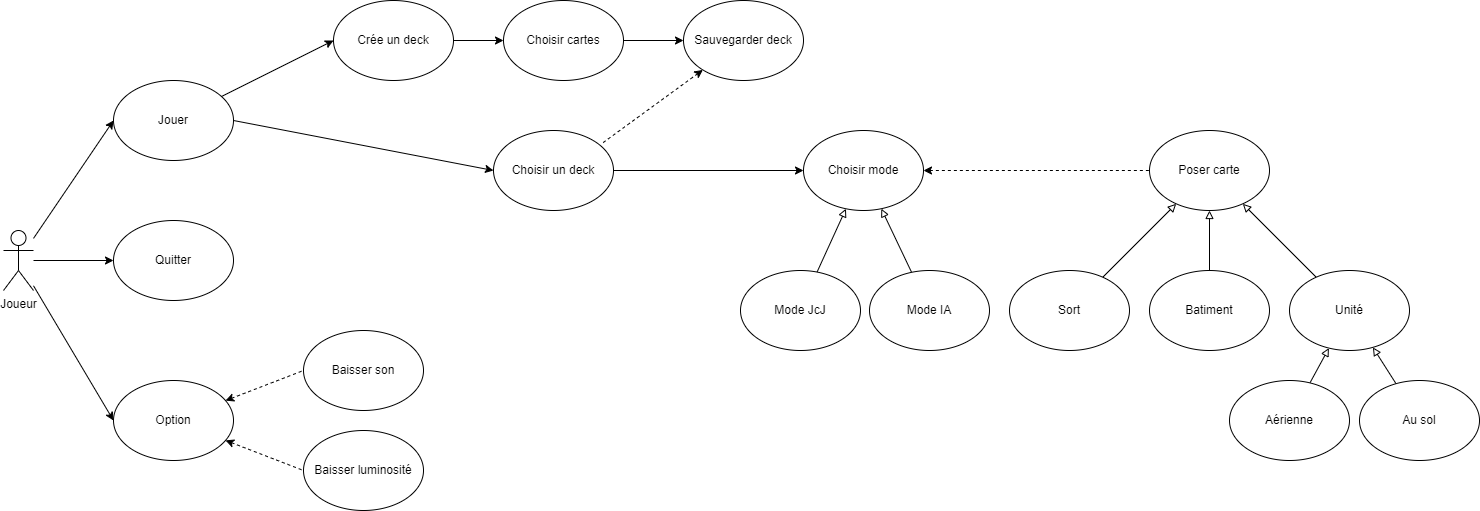

The diagram above was exported from draw.io. Its source (the exported page's mxGraphModel, read from the mxfile embedded in the PNG):
<mxGraphModel dx="1497" dy="802" grid="1" gridSize="10" guides="1" tooltips="1" connect="1" arrows="1" fold="1" page="1" pageScale="1" pageWidth="827" pageHeight="1169" math="0" shadow="0">
  <root>
    <mxCell id="0" />
    <mxCell id="1" parent="0" />
    <mxCell id="LYwPz1iO8e0jwZeAvz4W-5" style="edgeStyle=none;rounded=0;orthogonalLoop=1;jettySize=auto;html=1;entryX=0;entryY=0.5;entryDx=0;entryDy=0;" parent="1" source="4KF1udHp_gO-GbvlZbRH-1" target="4KF1udHp_gO-GbvlZbRH-3" edge="1">
      <mxGeometry relative="1" as="geometry" />
    </mxCell>
    <mxCell id="LYwPz1iO8e0jwZeAvz4W-6" style="edgeStyle=none;rounded=0;orthogonalLoop=1;jettySize=auto;html=1;entryX=0;entryY=0.5;entryDx=0;entryDy=0;" parent="1" source="4KF1udHp_gO-GbvlZbRH-1" target="4KF1udHp_gO-GbvlZbRH-2" edge="1">
      <mxGeometry relative="1" as="geometry" />
    </mxCell>
    <mxCell id="UuPb_qNHdcEZP3JZxsLL-2" style="rounded=0;orthogonalLoop=1;jettySize=auto;html=1;entryX=0;entryY=0.5;entryDx=0;entryDy=0;startArrow=none;startFill=0;endArrow=classic;endFill=1;" parent="1" source="4KF1udHp_gO-GbvlZbRH-1" target="UuPb_qNHdcEZP3JZxsLL-1" edge="1">
      <mxGeometry relative="1" as="geometry" />
    </mxCell>
    <mxCell id="4KF1udHp_gO-GbvlZbRH-1" value="Joueur" style="shape=umlActor;verticalLabelPosition=bottom;verticalAlign=top;html=1;outlineConnect=0;" parent="1" vertex="1">
      <mxGeometry x="90" y="230" width="30" height="60" as="geometry" />
    </mxCell>
    <mxCell id="R5r8yBB4OPdEFoILZgrU-7" style="rounded=0;orthogonalLoop=1;jettySize=auto;html=1;entryX=0;entryY=0.5;entryDx=0;entryDy=0;" edge="1" parent="1" source="4KF1udHp_gO-GbvlZbRH-2" target="R5r8yBB4OPdEFoILZgrU-3">
      <mxGeometry relative="1" as="geometry" />
    </mxCell>
    <mxCell id="R5r8yBB4OPdEFoILZgrU-10" style="edgeStyle=none;rounded=0;orthogonalLoop=1;jettySize=auto;html=1;exitX=1;exitY=0.5;exitDx=0;exitDy=0;entryX=0;entryY=0.5;entryDx=0;entryDy=0;" edge="1" parent="1" source="4KF1udHp_gO-GbvlZbRH-2" target="R5r8yBB4OPdEFoILZgrU-4">
      <mxGeometry relative="1" as="geometry" />
    </mxCell>
    <mxCell id="4KF1udHp_gO-GbvlZbRH-2" value="Jouer" style="ellipse;whiteSpace=wrap;html=1;" parent="1" vertex="1">
      <mxGeometry x="200" y="80" width="120" height="80" as="geometry" />
    </mxCell>
    <mxCell id="LYwPz1iO8e0jwZeAvz4W-3" style="rounded=0;orthogonalLoop=1;jettySize=auto;html=1;entryX=0;entryY=0.5;entryDx=0;entryDy=0;dashed=1;startArrow=classic;startFill=1;endArrow=none;endFill=0;" parent="1" source="4KF1udHp_gO-GbvlZbRH-3" target="LYwPz1iO8e0jwZeAvz4W-1" edge="1">
      <mxGeometry relative="1" as="geometry" />
    </mxCell>
    <mxCell id="LYwPz1iO8e0jwZeAvz4W-4" style="edgeStyle=none;rounded=0;orthogonalLoop=1;jettySize=auto;html=1;entryX=0;entryY=0.5;entryDx=0;entryDy=0;dashed=1;startArrow=classic;startFill=1;endArrow=none;endFill=0;" parent="1" source="4KF1udHp_gO-GbvlZbRH-3" target="LYwPz1iO8e0jwZeAvz4W-2" edge="1">
      <mxGeometry relative="1" as="geometry" />
    </mxCell>
    <mxCell id="4KF1udHp_gO-GbvlZbRH-3" value="Option" style="ellipse;whiteSpace=wrap;html=1;" parent="1" vertex="1">
      <mxGeometry x="200" y="380" width="120" height="80" as="geometry" />
    </mxCell>
    <mxCell id="LYwPz1iO8e0jwZeAvz4W-17" style="edgeStyle=none;rounded=0;orthogonalLoop=1;jettySize=auto;html=1;endArrow=block;endFill=0;" parent="1" source="4KF1udHp_gO-GbvlZbRH-4" target="LYwPz1iO8e0jwZeAvz4W-14" edge="1">
      <mxGeometry relative="1" as="geometry" />
    </mxCell>
    <mxCell id="4KF1udHp_gO-GbvlZbRH-4" value="Mode IA" style="ellipse;whiteSpace=wrap;html=1;" parent="1" vertex="1">
      <mxGeometry x="956" y="270" width="120" height="80" as="geometry" />
    </mxCell>
    <mxCell id="LYwPz1iO8e0jwZeAvz4W-1" value="Baisser son" style="ellipse;whiteSpace=wrap;html=1;" parent="1" vertex="1">
      <mxGeometry x="390" y="330" width="120" height="80" as="geometry" />
    </mxCell>
    <mxCell id="LYwPz1iO8e0jwZeAvz4W-2" value="Baisser luminosité" style="ellipse;whiteSpace=wrap;html=1;" parent="1" vertex="1">
      <mxGeometry x="390" y="430" width="120" height="80" as="geometry" />
    </mxCell>
    <mxCell id="LYwPz1iO8e0jwZeAvz4W-21" style="edgeStyle=none;rounded=0;orthogonalLoop=1;jettySize=auto;html=1;endArrow=block;endFill=0;" parent="1" source="LYwPz1iO8e0jwZeAvz4W-11" target="LYwPz1iO8e0jwZeAvz4W-18" edge="1">
      <mxGeometry relative="1" as="geometry" />
    </mxCell>
    <mxCell id="LYwPz1iO8e0jwZeAvz4W-11" value="Sort" style="ellipse;whiteSpace=wrap;html=1;" parent="1" vertex="1">
      <mxGeometry x="1096" y="270" width="120" height="80" as="geometry" />
    </mxCell>
    <mxCell id="LYwPz1iO8e0jwZeAvz4W-22" style="edgeStyle=none;rounded=0;orthogonalLoop=1;jettySize=auto;html=1;entryX=0.5;entryY=1;entryDx=0;entryDy=0;endArrow=block;endFill=0;" parent="1" source="LYwPz1iO8e0jwZeAvz4W-12" target="LYwPz1iO8e0jwZeAvz4W-18" edge="1">
      <mxGeometry relative="1" as="geometry" />
    </mxCell>
    <mxCell id="LYwPz1iO8e0jwZeAvz4W-12" value="Batiment" style="ellipse;whiteSpace=wrap;html=1;" parent="1" vertex="1">
      <mxGeometry x="1236" y="270" width="120" height="80" as="geometry" />
    </mxCell>
    <mxCell id="LYwPz1iO8e0jwZeAvz4W-16" style="edgeStyle=none;rounded=0;orthogonalLoop=1;jettySize=auto;html=1;endArrow=block;endFill=0;" parent="1" target="LYwPz1iO8e0jwZeAvz4W-14" edge="1">
      <mxGeometry relative="1" as="geometry">
        <mxPoint x="903.4790958337799" y="271.7349523638866" as="sourcePoint" />
      </mxGeometry>
    </mxCell>
    <mxCell id="LYwPz1iO8e0jwZeAvz4W-13" value="Mode JcJ" style="ellipse;whiteSpace=wrap;html=1;" parent="1" vertex="1">
      <mxGeometry x="827" y="270" width="120" height="80" as="geometry" />
    </mxCell>
    <mxCell id="LYwPz1iO8e0jwZeAvz4W-19" style="edgeStyle=none;rounded=0;orthogonalLoop=1;jettySize=auto;html=1;entryX=0;entryY=0.5;entryDx=0;entryDy=0;endArrow=none;endFill=0;dashed=1;startArrow=classic;startFill=1;" parent="1" source="LYwPz1iO8e0jwZeAvz4W-14" target="LYwPz1iO8e0jwZeAvz4W-18" edge="1">
      <mxGeometry relative="1" as="geometry" />
    </mxCell>
    <mxCell id="LYwPz1iO8e0jwZeAvz4W-14" value="Choisir mode" style="ellipse;whiteSpace=wrap;html=1;" parent="1" vertex="1">
      <mxGeometry x="890" y="130" width="120" height="80" as="geometry" />
    </mxCell>
    <mxCell id="LYwPz1iO8e0jwZeAvz4W-18" value="Poser carte" style="ellipse;whiteSpace=wrap;html=1;" parent="1" vertex="1">
      <mxGeometry x="1236" y="130" width="120" height="80" as="geometry" />
    </mxCell>
    <mxCell id="LYwPz1iO8e0jwZeAvz4W-23" style="edgeStyle=none;rounded=0;orthogonalLoop=1;jettySize=auto;html=1;endArrow=block;endFill=0;" parent="1" source="LYwPz1iO8e0jwZeAvz4W-20" target="LYwPz1iO8e0jwZeAvz4W-18" edge="1">
      <mxGeometry relative="1" as="geometry" />
    </mxCell>
    <mxCell id="LYwPz1iO8e0jwZeAvz4W-20" value="Unité" style="ellipse;whiteSpace=wrap;html=1;" parent="1" vertex="1">
      <mxGeometry x="1376" y="270" width="120" height="80" as="geometry" />
    </mxCell>
    <mxCell id="UuPb_qNHdcEZP3JZxsLL-1" value="Quitter" style="ellipse;whiteSpace=wrap;html=1;" parent="1" vertex="1">
      <mxGeometry x="200" y="220" width="120" height="80" as="geometry" />
    </mxCell>
    <mxCell id="UuPb_qNHdcEZP3JZxsLL-8" style="edgeStyle=none;rounded=0;orthogonalLoop=1;jettySize=auto;html=1;startArrow=none;startFill=0;endArrow=block;endFill=0;" parent="1" source="UuPb_qNHdcEZP3JZxsLL-5" target="LYwPz1iO8e0jwZeAvz4W-20" edge="1">
      <mxGeometry relative="1" as="geometry" />
    </mxCell>
    <mxCell id="UuPb_qNHdcEZP3JZxsLL-5" value="Aérienne" style="ellipse;whiteSpace=wrap;html=1;" parent="1" vertex="1">
      <mxGeometry x="1316" y="380" width="120" height="80" as="geometry" />
    </mxCell>
    <mxCell id="UuPb_qNHdcEZP3JZxsLL-9" style="edgeStyle=none;rounded=0;orthogonalLoop=1;jettySize=auto;html=1;startArrow=none;startFill=0;endArrow=block;endFill=0;" parent="1" source="UuPb_qNHdcEZP3JZxsLL-6" target="LYwPz1iO8e0jwZeAvz4W-20" edge="1">
      <mxGeometry relative="1" as="geometry" />
    </mxCell>
    <mxCell id="UuPb_qNHdcEZP3JZxsLL-6" value="Au sol" style="ellipse;whiteSpace=wrap;html=1;" parent="1" vertex="1">
      <mxGeometry x="1446" y="380" width="120" height="80" as="geometry" />
    </mxCell>
    <mxCell id="R5r8yBB4OPdEFoILZgrU-8" style="edgeStyle=none;rounded=0;orthogonalLoop=1;jettySize=auto;html=1;exitX=1;exitY=0.5;exitDx=0;exitDy=0;entryX=0;entryY=0.5;entryDx=0;entryDy=0;" edge="1" parent="1" source="R5r8yBB4OPdEFoILZgrU-3" target="R5r8yBB4OPdEFoILZgrU-5">
      <mxGeometry relative="1" as="geometry" />
    </mxCell>
    <mxCell id="R5r8yBB4OPdEFoILZgrU-3" value="Crée un deck" style="ellipse;whiteSpace=wrap;html=1;" vertex="1" parent="1">
      <mxGeometry x="420" width="120" height="80" as="geometry" />
    </mxCell>
    <mxCell id="R5r8yBB4OPdEFoILZgrU-12" style="edgeStyle=none;rounded=0;orthogonalLoop=1;jettySize=auto;html=1;exitX=1;exitY=0.5;exitDx=0;exitDy=0;entryX=0;entryY=0.5;entryDx=0;entryDy=0;" edge="1" parent="1" source="R5r8yBB4OPdEFoILZgrU-4" target="LYwPz1iO8e0jwZeAvz4W-14">
      <mxGeometry relative="1" as="geometry" />
    </mxCell>
    <mxCell id="R5r8yBB4OPdEFoILZgrU-4" value="Choisir un deck" style="ellipse;whiteSpace=wrap;html=1;" vertex="1" parent="1">
      <mxGeometry x="580" y="130" width="120" height="80" as="geometry" />
    </mxCell>
    <mxCell id="R5r8yBB4OPdEFoILZgrU-9" style="edgeStyle=none;rounded=0;orthogonalLoop=1;jettySize=auto;html=1;exitX=1;exitY=0.5;exitDx=0;exitDy=0;" edge="1" parent="1" source="R5r8yBB4OPdEFoILZgrU-5" target="R5r8yBB4OPdEFoILZgrU-6">
      <mxGeometry relative="1" as="geometry" />
    </mxCell>
    <mxCell id="R5r8yBB4OPdEFoILZgrU-5" value="Choisir cartes" style="ellipse;whiteSpace=wrap;html=1;" vertex="1" parent="1">
      <mxGeometry x="590" width="120" height="80" as="geometry" />
    </mxCell>
    <mxCell id="R5r8yBB4OPdEFoILZgrU-11" style="edgeStyle=none;rounded=0;orthogonalLoop=1;jettySize=auto;html=1;entryX=0.902;entryY=0.164;entryDx=0;entryDy=0;entryPerimeter=0;startArrow=classic;startFill=1;endArrow=none;endFill=0;dashed=1;" edge="1" parent="1" source="R5r8yBB4OPdEFoILZgrU-6" target="R5r8yBB4OPdEFoILZgrU-4">
      <mxGeometry relative="1" as="geometry" />
    </mxCell>
    <mxCell id="R5r8yBB4OPdEFoILZgrU-6" value="Sauvegarder deck" style="ellipse;whiteSpace=wrap;html=1;" vertex="1" parent="1">
      <mxGeometry x="770" width="120" height="80" as="geometry" />
    </mxCell>
  </root>
</mxGraphModel>